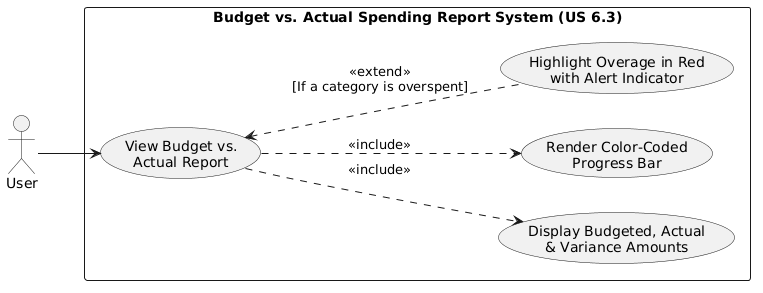

The diagram above was rendered by PlantUML. Its source (embedded in the PNG):
@startuml
left to right direction

actor "User" as U

rectangle "Budget vs. Actual Spending Report System (US 6.3)" {
  usecase "View Budget vs.\nActual Report" as UC1
  usecase "Display Budgeted, Actual\n& Variance Amounts" as UC2
  usecase "Render Color-Coded\nProgress Bar" as UC3
  usecase "Highlight Overage in Red\nwith Alert Indicator" as UC4
}

U --> UC1
UC1 ..> UC2 : <<include>>
UC1 ..> UC3 : <<include>>
UC1 <.. UC4 : <<extend>>\n[If a category is overspent]
@enduml